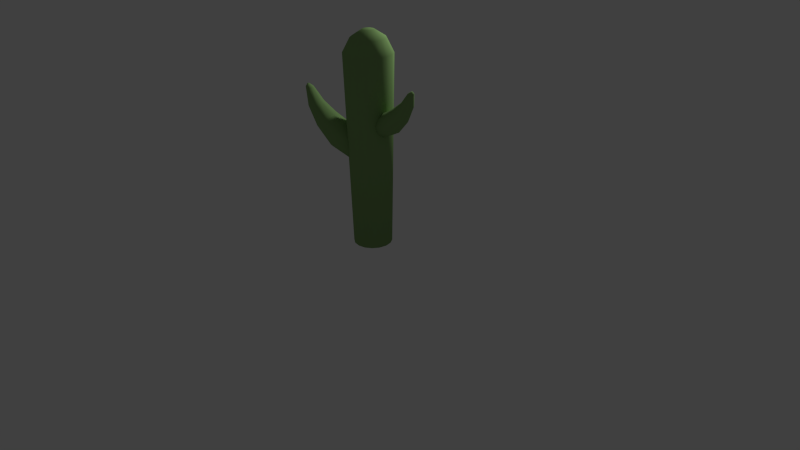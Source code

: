 # Source: Kaktus2.blend  (saved by Blender 2.74.0; exported with 4.5.12 LTS)
import bpy
from mathutils import Matrix  # noqa: F401  (used for matrix-valued properties, if any)

bpy.ops.wm.read_factory_settings(use_empty=True)
scene = bpy.context.scene
scene.name = 'Scene'

# ---- collections
col_collection_1 = bpy.data.collections.new('Collection 1'); scene.collection.children.link(col_collection_1)

# ---- materials (node trees are filled in below, after node groups)
mat_material = bpy.data.materials.new('Material')
mat_material.alpha_threshold = 0.0
mat_material.use_transparent_shadow = False
mat_material.diffuse_color = (0.243, 0.4109, 0.1483, 1.0)
mat_material.roughness = 0.5
mat_material.specular_intensity = 0.0
mat_material.line_color = (0.0, 0.0, 0.0, 1.0)

# ---- material node trees

# ---- world
world_world = bpy.data.worlds.new('World'); scene.world = world_world
world_world.color = (0.05088, 0.05088, 0.05088)
world_world.use_sun_shadow = False
world_world.sun_shadow_jitter_overblur = 0.0
world_world.cycles.sampling_method = 'MANUAL'
world_world.cycles.sample_map_resolution = 256

# ---- cameras
cam_camera = bpy.data.cameras.new('Camera')
cam_camera.clip_end = 100.0
cam_camera.lens = 35.0
cam_camera.sensor_width = 32.0
cam_camera.sensor_height = 18.0
cam_camera.ortho_scale = 7.314
cam_camera.dof.focus_distance = 0.0
cam_camera.dof.aperture_fstop = 128.0

# ---- lights
light_lamp = bpy.data.lights.new('Lamp', 'POINT')
light_lamp.transmission_factor = 0.0
light_lamp.cutoff_distance = 30.0
light_lamp.energy = 100.0
light_lamp.shadow_buffer_clip_start = 1.001
light_lamp.shadow_soft_size = 0.1
light_lamp.shadow_maximum_resolution = 0.006
light_lamp.use_absolute_resolution = True
light_lamp.cycles.use_multiple_importance_sampling = False

# ---- meshes
me_cylinder = bpy.data.meshes.new('Cylinder')
me_cylinder.from_pydata([(4.937e-08, 0.6044, -0.6044), (3.565e-08, 0.7584, 5.463), (0.2313, 0.5584, -0.6044), (0.2902, 0.7007, 5.463), (0.4274, 0.4274, -0.6044), (0.5363, 0.5363, 5.463), (0.5584, 0.2313, -0.6044), (0.7007, 0.2902, 5.463), (0.6044, -3.526e-08, -0.6044), (0.7584, -4.51e-08, 5.463), (0.5584, -0.2313, -0.6044), (0.7007, -0.2902, 5.463), (0.4274, -0.4274, -0.6044), (0.5363, -0.5363, 5.463), (0.2313, -0.5584, -0.6044), (0.2902, -0.7007, 5.463), (1.406e-07, -0.6044, -0.6044), (1.502e-07, -0.7584, 5.463), (-0.2313, -0.5584, -0.6044), (-0.2902, -0.7007, 5.463), (-0.4274, -0.4274, -0.6044), (-0.5363, -0.5363, 5.463), (-0.5584, -0.2313, -0.6044), (-0.7007, -0.2902, 5.463), (-0.6044, -1.636e-09, -0.6044), (-0.7584, -2.903e-09, 5.463), (-0.5584, 0.2313, -0.6044), (-0.7007, 0.2902, 5.463), (-0.4274, 0.4274, -0.6044), (-0.5363, 0.5363, 5.463), (-0.2313, 0.5584, -0.6044), (-0.2902, 0.7007, 5.463), (0.01687, 0.5376, 5.902), (0.2226, 0.4967, 5.902), (0.397, 0.3801, 5.902), (0.5135, 0.2057, 5.902), (0.5545, -9.76e-08, 5.902), (0.5135, -0.2057, 5.902), (0.397, -0.3801, 5.902), (0.2226, -0.4967, 5.902), (0.01687, -0.5376, 5.902), (-0.1889, -0.4967, 5.902), (-0.3633, -0.3801, 5.902), (-0.4798, -0.2057, 5.902), (-0.5207, -6.77e-08, 5.902), (-0.4798, 0.2057, 5.902), (-0.3633, 0.3801, 5.902), (-0.1889, 0.4967, 5.902), (0.01687, 0.187, 6.138), (0.08843, 0.1728, 6.138), (0.1491, 0.1322, 6.138), (0.1896, 0.07156, 6.138), (0.2039, -1.215e-07, 6.138), (0.1896, -0.07156, 6.138), (0.1491, -0.1322, 6.138), (0.08843, -0.1728, 6.138), (0.01687, -0.187, 6.138), (-0.05469, -0.1728, 6.138), (-0.1154, -0.1322, 6.138), (-0.1559, -0.07156, 6.138), (-0.1701, -1.111e-07, 6.138), (-0.1559, 0.07156, 6.138), (-0.1154, 0.1322, 6.138), (-0.05469, 0.1728, 6.138), (1.455, 0.2463, 3.77), (1.331, 0.3011, 3.884), (0.3324, 0.3726, 3.27), (0.9811, 0.3726, 3.575), (0.422, 0.3042, 3.079), (1.071, 0.3042, 3.384), (0.4775, 0.125, 2.961), (1.126, 0.125, 3.267), (0.4775, -0.09658, 2.961), (1.126, -0.09658, 3.267), (0.422, -0.2758, 3.079), (1.071, -0.2758, 3.384), (0.3324, -0.3443, 3.27), (0.9811, -0.3443, 3.575), (0.2427, -0.2758, 3.461), (0.8914, -0.2758, 3.766), (0.1873, -0.09658, 3.578), (0.836, -0.09658, 3.884), (0.1873, 0.125, 3.578), (0.836, 0.125, 3.884), (0.2427, 0.3042, 3.461), (0.8914, 0.3042, 3.766), (1.532, 0.1029, 3.7), (1.532, -0.07449, 3.7), (1.455, -0.218, 3.77), (1.331, -0.2728, 3.884), (1.206, -0.218, 3.998), (1.129, -0.07449, 4.068), (1.129, 0.1029, 4.068), (1.206, 0.2463, 3.998), (1.711, 0.1757, 4.198), (1.599, 0.2138, 4.234), (1.78, 0.07587, 4.175), (1.78, -0.0475, 4.175), (1.711, -0.1473, 4.198), (1.599, -0.1854, 4.234), (1.488, -0.1473, 4.27), (1.419, -0.04749, 4.293), (1.419, 0.07587, 4.293), (1.488, 0.1757, 4.27), (1.811, 0.093, 4.608), (1.754, 0.1116, 4.608), (1.847, 0.04429, 4.608), (1.847, -0.01592, 4.608), (1.811, -0.06463, 4.608), (1.754, -0.08323, 4.608), (1.697, -0.06463, 4.608), (1.661, -0.01592, 4.608), (1.661, 0.04429, 4.608), (1.697, 0.093, 4.608), (1.802, 0.03611, 4.682), (1.786, 0.04128, 4.681), (1.812, 0.02256, 4.682), (1.812, 0.005812, 4.682), (1.802, -0.007736, 4.682), (1.786, -0.01291, 4.681), (1.771, -0.007736, 4.681), (1.761, 0.005812, 4.681), (1.761, 0.02256, 4.681), (1.771, 0.03611, 4.681), (-1.457, -0.8669, 3.082), (-1.28, -0.8806, 3.23), (-0.01736, -0.5364, 2.427), (-0.8174, -0.8173, 2.826), (-0.1576, -0.4908, 2.178), (-0.9577, -0.7717, 2.577), (-0.3036, -0.2937, 2.024), (-1.104, -0.5746, 2.423), (-0.3995, -0.0205, 2.024), (-1.2, -0.3014, 2.423), (-0.4087, 0.2245, 2.178), (-1.209, -0.05636, 2.577), (-0.3278, 0.3478, 2.427), (-1.128, 0.0669, 2.826), (-0.1875, 0.3022, 2.677), (-0.9876, 0.0213, 3.075), (-0.04157, 0.1052, 2.831), (-0.8417, -0.1757, 3.23), (0.05435, -0.1681, 2.831), (-0.7457, -0.449, 3.23), (0.0636, -0.4131, 2.677), (-0.7365, -0.694, 3.075), (-1.614, -0.7233, 2.99), (-1.691, -0.5046, 2.99), (-1.658, -0.2943, 3.082), (-1.528, -0.1727, 3.23), (-1.351, -0.1864, 3.379), (-1.194, -0.33, 3.471), (-1.117, -0.5487, 3.471), (-1.15, -0.759, 3.379), (-1.803, -0.8904, 3.64), (-1.649, -0.8891, 3.688), (-1.931, -0.7972, 3.611), (-1.985, -0.645, 3.611), (-1.943, -0.4921, 3.64), (-1.822, -0.3967, 3.688), (-1.668, -0.3954, 3.735), (-1.539, -0.4887, 3.764), (-1.486, -0.6408, 3.764), (-1.528, -0.7938, 3.735), (-1.962, -0.8318, 4.177), (-1.884, -0.83, 4.177), (-2.027, -0.7871, 4.177), (-2.053, -0.7128, 4.177), (-2.031, -0.6374, 4.177), (-1.968, -0.5897, 4.177), (-1.889, -0.5878, 4.177), (-1.825, -0.6326, 4.177), (-1.799, -0.7069, 4.177), (-1.821, -0.7823, 4.177), (-1.976, -0.7579, 4.273), (-1.954, -0.7574, 4.273), (-1.994, -0.7454, 4.273), (-2.001, -0.7248, 4.273), (-1.995, -0.7038, 4.273), (-1.978, -0.6905, 4.273), (-1.956, -0.69, 4.273), (-1.938, -0.7025, 4.272), (-1.931, -0.7231, 4.272), (-1.937, -0.7441, 4.273)], [], [(0, 1, 3, 2), (2, 3, 5, 4), (4, 5, 7, 6), (6, 7, 9, 8), (8, 9, 11, 10), (10, 11, 13, 12), (12, 13, 15, 14), (14, 15, 17, 16), (16, 17, 19, 18), (18, 19, 21, 20), (20, 21, 23, 22), (22, 23, 25, 24), (24, 25, 27, 26), (26, 27, 29, 28), (30, 31, 1, 0), (28, 29, 31, 30), (0, 2, 4, 6, 8, 10, 12, 14, 16, 18, 20, 22, 24, 26, 28, 30), (11, 9, 36, 37), (1, 31, 47, 32), (3, 1, 32, 33), (17, 15, 39, 40), (23, 21, 42, 43), (7, 5, 34, 35), (29, 27, 45, 46), (13, 11, 37, 38), (19, 17, 40, 41), (25, 23, 43, 44), (9, 7, 35, 36), (31, 29, 46, 47), (15, 13, 38, 39), (21, 19, 41, 42), (5, 3, 33, 34), (27, 25, 44, 45), (43, 42, 58, 59), (41, 40, 56, 57), (39, 38, 54, 55), (37, 36, 52, 53), (32, 47, 63, 48), (35, 34, 50, 51), (46, 45, 61, 62), (33, 32, 48, 49), (44, 43, 59, 60), (42, 41, 57, 58), (40, 39, 55, 56), (38, 37, 53, 54), (36, 35, 51, 52), (47, 46, 62, 63), (34, 33, 49, 50), (45, 44, 60, 61), (49, 48, 63, 62, 61, 60, 59, 58, 57, 56, 55, 54, 53, 52, 51, 50), (71, 69, 64, 86), (66, 67, 69, 68), (73, 71, 86, 87), (68, 69, 71, 70), (75, 73, 87, 88), (70, 71, 73, 72), (77, 75, 88, 89), (72, 73, 75, 74), (79, 77, 89, 90), (74, 75, 77, 76), (81, 79, 90, 91), (76, 77, 79, 78), (83, 81, 91, 92), (78, 79, 81, 80), (85, 83, 92, 93), (80, 81, 83, 82), (67, 85, 93, 65), (84, 85, 67, 66), (82, 83, 85, 84), (69, 67, 65, 64), (66, 68, 70, 72, 74, 76, 78, 80, 82, 84), (64, 65, 95, 94), (86, 64, 94, 96), (87, 86, 96, 97), (88, 87, 97, 98), (89, 88, 98, 99), (90, 89, 99, 100), (91, 90, 100, 101), (92, 91, 101, 102), (93, 92, 102, 103), (65, 93, 103, 95), (94, 95, 105, 104), (96, 94, 104, 106), (97, 96, 106, 107), (98, 97, 107, 108), (99, 98, 108, 109), (100, 99, 109, 110), (101, 100, 110, 111), (102, 101, 111, 112), (103, 102, 112, 113), (95, 103, 113, 105), (104, 105, 115, 114), (106, 104, 114, 116), (107, 106, 116, 117), (108, 107, 117, 118), (109, 108, 118, 119), (110, 109, 119, 120), (111, 110, 120, 121), (112, 111, 121, 122), (113, 112, 122, 123), (105, 113, 123, 115), (115, 123, 122, 121, 120, 119, 118, 117, 116, 114), (131, 129, 124, 146), (126, 127, 129, 128), (133, 131, 146, 147), (128, 129, 131, 130), (135, 133, 147, 148), (130, 131, 133, 132), (137, 135, 148, 149), (132, 133, 135, 134), (139, 137, 149, 150), (134, 135, 137, 136), (141, 139, 150, 151), (136, 137, 139, 138), (143, 141, 151, 152), (138, 139, 141, 140), (145, 143, 152, 153), (140, 141, 143, 142), (127, 145, 153, 125), (144, 145, 127, 126), (142, 143, 145, 144), (129, 127, 125, 124), (126, 128, 130, 132, 134, 136, 138, 140, 142, 144), (124, 125, 155, 154), (146, 124, 154, 156), (147, 146, 156, 157), (148, 147, 157, 158), (149, 148, 158, 159), (150, 149, 159, 160), (151, 150, 160, 161), (152, 151, 161, 162), (153, 152, 162, 163), (125, 153, 163, 155), (154, 155, 165, 164), (156, 154, 164, 166), (157, 156, 166, 167), (158, 157, 167, 168), (159, 158, 168, 169), (160, 159, 169, 170), (161, 160, 170, 171), (162, 161, 171, 172), (163, 162, 172, 173), (155, 163, 173, 165), (164, 165, 175, 174), (166, 164, 174, 176), (167, 166, 176, 177), (168, 167, 177, 178), (169, 168, 178, 179), (170, 169, 179, 180), (171, 170, 180, 181), (172, 171, 181, 182), (173, 172, 182, 183), (165, 173, 183, 175), (175, 183, 182, 181, 180, 179, 178, 177, 176, 174)])
me_cylinder.polygons.foreach_set('use_smooth', [True] * 154)
me_cylinder.materials.append(mat_material)
me_cylinder.use_remesh_preserve_volume = False
me_cylinder.use_remesh_preserve_attributes = False
me_cylinder.use_mirror_vertex_groups = False
me_cylinder.update()

# ---- objects
ob_cylinder = bpy.data.objects.new('Cylinder', me_cylinder)
ob_lamp = bpy.data.objects.new('Lamp', light_lamp)
ob_camera = bpy.data.objects.new('Camera', cam_camera)

# ---- transforms, parenting, visibility, modifiers, constraints
ob_cylinder.location = (0.0, 0.0, 0.4545)
ob_cylinder.scale = (0.4002, 0.4002, 0.4002)
ob_cylinder.lineart.crease_threshold = 0.0
_m = ob_cylinder.modifiers.new('Decimate', 'DECIMATE')
ob_lamp.location = (0.3957, 1.781, 3.815)
ob_lamp.rotation_euler = (0.6503, 0.05522, 1.866)
ob_lamp.lock_rotations_4d = False
ob_lamp.empty_display_type = 'ARROWS'
ob_lamp.color = (0.0, 0.0, 0.0, 0.0)
ob_lamp.lineart.crease_threshold = 0.0
ob_camera.location = (7.481, -6.508, 5.344)
ob_camera.rotation_euler = (1.109, 0.01082, 0.8149)
ob_camera.lock_rotations_4d = False
ob_camera.empty_display_type = 'ARROWS'
ob_camera.color = (0.0, 0.0, 0.0, 0.0)
ob_camera.display_type = 'WIRE'
ob_camera.lineart.crease_threshold = 0.0

# ---- collection membership
col_collection_1.objects.link(ob_cylinder)
col_collection_1.objects.link(ob_lamp)
col_collection_1.objects.link(ob_camera)

# ---- scene / render settings (as saved in the file)
scene.camera = ob_camera
scene.frame_start = 1; scene.frame_end = 250; scene.frame_set(1)
scene.render.engine = 'BLENDER_EEVEE_NEXT'
scene.render.resolution_percentage = 50
scene.render.dither_intensity = 0.0
scene.cycles.use_denoising = False
scene.cycles.samples = 10
scene.cycles.sampling_pattern = 'TABULATED_SOBOL'
scene.cycles.light_sampling_threshold = 0.0
scene.cycles.use_adaptive_sampling = False
scene.cycles.use_light_tree = False
scene.cycles.blur_glossy = 0.0
scene.cycles.pixel_filter_type = 'GAUSSIAN'
scene.cycles.sample_clamp_indirect = 0.0
scene.view_settings.view_transform = 'Standard'
bpy.context.view_layer.update()
